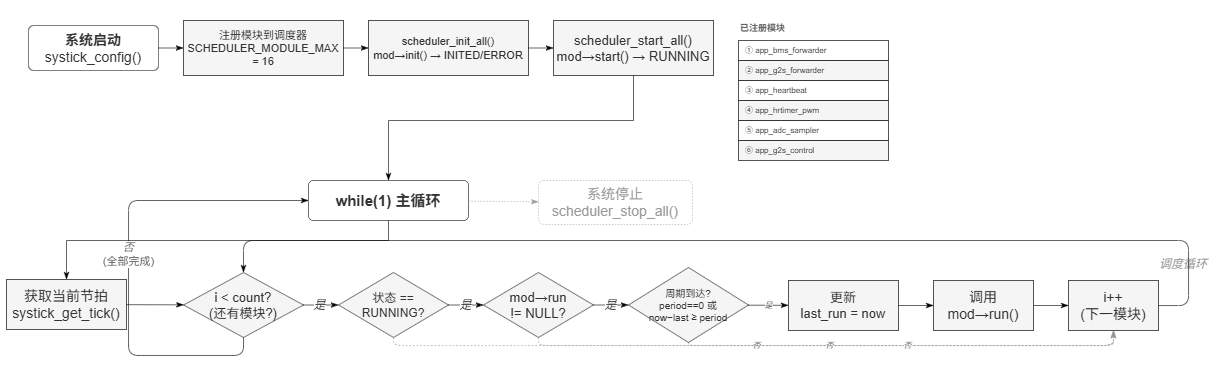

The diagram above was exported from draw.io. Its source (the exported page's mxGraphModel, read from the mxfile embedded in the PNG):
<mxGraphModel dx="2133" dy="538" grid="0" gridSize="1" guides="0" tooltips="0" connect="0" arrows="1" fold="1" page="1" pageScale="1" pageWidth="1250" pageHeight="620" math="0" shadow="0">
  <root>
    <mxCell id="0" />
    <mxCell id="1" parent="0" />
    <mxCell id="bg" parent="1" style="rounded=0;whiteSpace=wrap;html=1;fillColor=#ffffff;strokeColor=none;" value="" vertex="1">
      <mxGeometry height="372" width="1212" x="-8" as="geometry" />
    </mxCell>
    <mxCell id="n1" parent="1" style="rounded=1;whiteSpace=wrap;html=1;fillColor=#ffffff;strokeColor=#000000;strokeWidth=0.5;arcSize=12;fontSize=10;fontFamily=Helvetica;align=center;verticalAlign=middle;fontColor=#333333;spacing=1;" value="&lt;font style=&quot;font-size: 14px;&quot;&gt;&lt;b style=&quot;&quot;&gt;系统启动&lt;/b&gt;&lt;br&gt;systick_config()&lt;/font&gt;" vertex="1">
      <mxGeometry height="45" width="130" x="20" y="25" as="geometry" />
    </mxCell>
    <mxCell id="n2" parent="1" style="rounded=0;whiteSpace=wrap;html=1;fillColor=#f5f5f5;strokeColor=#000000;strokeWidth=0.5;fontSize=10;fontFamily=Helvetica;align=center;verticalAlign=middle;fontColor=#333333;spacing=1;" value="&lt;font style=&quot;font-size: 11px;&quot;&gt;注册模块到调度器&lt;br&gt;&lt;font style=&quot;&quot;&gt;SCHEDULER_MODULE_MAX = 16&lt;/font&gt;&lt;/font&gt;" vertex="1">
      <mxGeometry height="55" width="160" x="175" y="20" as="geometry" />
    </mxCell>
    <mxCell id="n3" parent="1" style="rounded=0;whiteSpace=wrap;html=1;fillColor=#f5f5f5;strokeColor=#000000;strokeWidth=0.5;fontSize=10;fontFamily=Helvetica;align=center;verticalAlign=middle;fontColor=#333333;spacing=1;" value="&lt;font style=&quot;font-size: 11px;&quot;&gt;scheduler_init_all()&lt;br&gt;&lt;font style=&quot;&quot;&gt;mod→init() → INITED/ERROR&lt;/font&gt;&lt;/font&gt;" vertex="1">
      <mxGeometry height="55" width="160" x="360" y="20" as="geometry" />
    </mxCell>
    <mxCell id="n4" parent="1" style="rounded=0;whiteSpace=wrap;html=1;fillColor=#f5f5f5;strokeColor=#000000;strokeWidth=0.5;fontSize=10;fontFamily=Helvetica;align=center;verticalAlign=middle;fontColor=#333333;spacing=1;" value="&lt;font style=&quot;font-size: 13px;&quot;&gt;scheduler_start_all()&lt;br&gt;&lt;font style=&quot;&quot;&gt;mod→start() → RUNNING&lt;/font&gt;&lt;/font&gt;" vertex="1">
      <mxGeometry height="55" width="160" x="545" y="20" as="geometry" />
    </mxCell>
    <mxCell id="panel_label" parent="1" style="text;html=1;strokeColor=none;fillColor=none;align=left;verticalAlign=middle;whiteSpace=wrap;fontSize=9;fontFamily=Helvetica;fontStyle=1;fontColor=#666666;" value="已注册模块" vertex="1">
      <mxGeometry height="16" width="80" x="730" y="20" as="geometry" />
    </mxCell>
    <mxCell id="mod1" parent="1" style="rounded=0;whiteSpace=wrap;html=1;fillColor=#ffffff;strokeColor=#000000;strokeWidth=0.5;fontSize=8;fontFamily=Helvetica;align=left;verticalAlign=middle;fontColor=#333333;spacingLeft=5;" value="① app_bms_forwarder" vertex="1">
      <mxGeometry height="20" width="150" x="730" y="40" as="geometry" />
    </mxCell>
    <mxCell id="mod2" parent="1" style="rounded=0;whiteSpace=wrap;html=1;fillColor=#f5f5f5;strokeColor=#000000;strokeWidth=0.5;fontSize=8;fontFamily=Helvetica;align=left;verticalAlign=middle;fontColor=#333333;spacingLeft=5;" value="② app_g2s_forwarder" vertex="1">
      <mxGeometry height="20" width="150" x="730" y="60" as="geometry" />
    </mxCell>
    <mxCell id="mod3" parent="1" style="rounded=0;whiteSpace=wrap;html=1;fillColor=#ffffff;strokeColor=#000000;strokeWidth=0.5;fontSize=8;fontFamily=Helvetica;align=left;verticalAlign=middle;fontColor=#333333;spacingLeft=5;" value="③ app_heartbeat" vertex="1">
      <mxGeometry height="20" width="150" x="730" y="80" as="geometry" />
    </mxCell>
    <mxCell id="mod4" parent="1" style="rounded=0;whiteSpace=wrap;html=1;fillColor=#f5f5f5;strokeColor=#000000;strokeWidth=0.5;fontSize=8;fontFamily=Helvetica;align=left;verticalAlign=middle;fontColor=#333333;spacingLeft=5;" value="④ app_hrtimer_pwm" vertex="1">
      <mxGeometry height="20" width="150" x="730" y="100" as="geometry" />
    </mxCell>
    <mxCell id="mod5" parent="1" style="rounded=0;whiteSpace=wrap;html=1;fillColor=#ffffff;strokeColor=#000000;strokeWidth=0.5;fontSize=8;fontFamily=Helvetica;align=left;verticalAlign=middle;fontColor=#333333;spacingLeft=5;" value="⑤ app_adc_sampler" vertex="1">
      <mxGeometry height="20" width="150" x="730" y="120" as="geometry" />
    </mxCell>
    <mxCell id="mod6" parent="1" style="rounded=0;whiteSpace=wrap;html=1;fillColor=#f5f5f5;strokeColor=#000000;strokeWidth=0.5;fontSize=8;fontFamily=Helvetica;align=left;verticalAlign=middle;fontColor=#333333;spacingLeft=5;" value="⑥ app_g2s_control" vertex="1">
      <mxGeometry height="20" width="150" x="730" y="140" as="geometry" />
    </mxCell>
    <mxCell id="n5" parent="1" style="rounded=1;whiteSpace=wrap;html=1;fillColor=#ffffff;strokeColor=#000000;strokeWidth=0.5;arcSize=12;fontSize=11;fontFamily=Helvetica;align=center;verticalAlign=middle;fontColor=#333333;spacing=1;" value="&lt;b&gt;&lt;font style=&quot;font-size: 15px;&quot;&gt;while(1) 主循环&lt;/font&gt;&lt;/b&gt;" vertex="1">
      <mxGeometry height="40" width="160" x="300" y="180" as="geometry" />
    </mxCell>
    <mxCell id="loop_label" parent="1" style="text;html=1;strokeColor=none;fillColor=none;align=center;verticalAlign=middle;whiteSpace=wrap;fontSize=9;fontFamily=Helvetica;fontStyle=2;fontColor=#999999;" value="&lt;i&gt;&lt;font style=&quot;font-size: 12px;&quot;&gt;调度循环&lt;/font&gt;&lt;/i&gt;" vertex="1">
      <mxGeometry height="18" width="50" x="1150" y="255" as="geometry" />
    </mxCell>
    <mxCell id="n6" parent="1" style="rounded=0;whiteSpace=wrap;html=1;fillColor=#f5f5f5;strokeColor=#000000;strokeWidth=0.5;fontSize=10;fontFamily=Helvetica;align=center;verticalAlign=middle;fontColor=#333333;spacing=1;" value="&lt;font style=&quot;font-size: 14px;&quot;&gt;获取当前节拍&lt;br&gt;systick_get_tick()&lt;/font&gt;" vertex="1">
      <mxGeometry height="50" width="120" x="-2" y="279" as="geometry" />
    </mxCell>
    <mxCell id="n7" parent="1" style="rhombus;whiteSpace=wrap;html=1;fillColor=#f5f5f5;strokeColor=#000000;strokeWidth=0.5;fontSize=9;fontFamily=Helvetica;align=center;verticalAlign=middle;fontColor=#333333;spacing=0;" value="&lt;font style=&quot;font-size: 13px;&quot;&gt;i &amp;lt; count?&lt;br&gt;(还有模块?)&lt;/font&gt;" vertex="1">
      <mxGeometry height="65" width="120" x="175" y="272" as="geometry" />
    </mxCell>
    <mxCell id="n8" parent="1" style="rhombus;whiteSpace=wrap;html=1;fillColor=#f5f5f5;strokeColor=#000000;strokeWidth=0.5;fontSize=9;fontFamily=Helvetica;align=center;verticalAlign=middle;fontColor=#333333;spacing=0;" value="&lt;font style=&quot;font-size: 12px;&quot;&gt;状态 ==&lt;br&gt;RUNNING?&lt;/font&gt;" vertex="1">
      <mxGeometry height="65" width="110" x="330" y="272" as="geometry" />
    </mxCell>
    <mxCell id="n9" parent="1" style="rhombus;whiteSpace=wrap;html=1;fillColor=#f5f5f5;strokeColor=#000000;strokeWidth=0.5;fontSize=9;fontFamily=Helvetica;align=center;verticalAlign=middle;fontColor=#333333;spacing=0;" value="&lt;font style=&quot;font-size: 13px;&quot;&gt;mod→run&lt;br&gt;!= NULL?&lt;/font&gt;" vertex="1">
      <mxGeometry height="65" width="110" x="475" y="272" as="geometry" />
    </mxCell>
    <mxCell id="n10" parent="1" style="rhombus;whiteSpace=wrap;html=1;fillColor=#f5f5f5;strokeColor=#000000;strokeWidth=0.5;fontSize=8;fontFamily=Helvetica;align=center;verticalAlign=middle;fontColor=#333333;spacing=0;" value="&lt;font style=&quot;font-size: 10px;&quot;&gt;周期到达?&lt;br&gt;period==0 或&lt;br&gt;now−last ≥ period&lt;/font&gt;" vertex="1">
      <mxGeometry height="75" width="120" x="620" y="267" as="geometry" />
    </mxCell>
    <mxCell id="n11" parent="1" style="rounded=0;whiteSpace=wrap;html=1;fillColor=#f5f5f5;strokeColor=#000000;strokeWidth=0.5;fontSize=10;fontFamily=Helvetica;align=center;verticalAlign=middle;fontColor=#333333;spacing=1;" value="&lt;font style=&quot;font-size: 13px;&quot;&gt;更新&lt;br&gt;last_run = now&lt;/font&gt;" vertex="1">
      <mxGeometry height="50" width="110" x="780" y="280" as="geometry" />
    </mxCell>
    <mxCell id="n12" parent="1" style="rounded=0;whiteSpace=wrap;html=1;fillColor=#f5f5f5;strokeColor=#000000;strokeWidth=0.5;fontSize=10;fontFamily=Helvetica;align=center;verticalAlign=middle;fontColor=#333333;spacing=1;" value="&lt;font style=&quot;font-size: 14px;&quot;&gt;调用&lt;br&gt;mod→run()&lt;/font&gt;" vertex="1">
      <mxGeometry height="50" width="100" x="925" y="280" as="geometry" />
    </mxCell>
    <mxCell id="n13" parent="1" style="rounded=0;whiteSpace=wrap;html=1;fillColor=#f5f5f5;strokeColor=#000000;strokeWidth=0.5;fontSize=10;fontFamily=Helvetica;align=center;verticalAlign=middle;fontColor=#333333;spacing=1;" value="&lt;font style=&quot;font-size: 14px;&quot;&gt;i++&lt;br&gt;(下一模块)&lt;/font&gt;" vertex="1">
      <mxGeometry height="50" width="90" x="1060" y="280" as="geometry" />
    </mxCell>
    <mxCell id="a12" edge="1" parent="1" source="n1" style="edgeStyle=none;rounded=0;orthogonalLoop=1;jettySize=auto;html=1;strokeWidth=0.6;endArrow=classicThin;endFill=1;strokeColor=#000000;" target="n2" value="">
      <mxGeometry relative="1" as="geometry" />
    </mxCell>
    <mxCell id="a23" edge="1" parent="1" source="n2" style="edgeStyle=none;rounded=0;orthogonalLoop=1;jettySize=auto;html=1;strokeWidth=0.6;endArrow=classicThin;endFill=1;strokeColor=#000000;" target="n3" value="">
      <mxGeometry relative="1" as="geometry" />
    </mxCell>
    <mxCell id="a34" edge="1" parent="1" source="n3" style="edgeStyle=none;rounded=0;orthogonalLoop=1;jettySize=auto;html=1;strokeWidth=0.6;endArrow=classicThin;endFill=1;strokeColor=#000000;" target="n4" value="">
      <mxGeometry relative="1" as="geometry" />
    </mxCell>
    <mxCell id="a45" edge="1" parent="1" source="n4" style="edgeStyle=none;rounded=0;orthogonalLoop=1;jettySize=auto;html=1;strokeWidth=0.6;endArrow=classicThin;endFill=1;strokeColor=#000000;" target="n5" value="">
      <mxGeometry relative="1" as="geometry">
        <Array as="points">
          <mxPoint x="625" y="120" />
          <mxPoint x="380" y="120" />
        </Array>
      </mxGeometry>
    </mxCell>
    <mxCell id="a56" edge="1" parent="1" source="n5" style="edgeStyle=none;rounded=0;orthogonalLoop=1;jettySize=auto;html=1;strokeWidth=0.6;endArrow=classicThin;endFill=1;strokeColor=#000000;" target="n6" value="">
      <mxGeometry relative="1" as="geometry">
        <Array as="points">
          <mxPoint x="380" y="240" />
          <mxPoint x="58" y="240" />
        </Array>
      </mxGeometry>
    </mxCell>
    <mxCell id="a67" edge="1" parent="1" source="n6" style="edgeStyle=none;rounded=0;orthogonalLoop=1;jettySize=auto;html=1;strokeWidth=0.6;endArrow=classicThin;endFill=1;strokeColor=#000000;" target="n7" value="">
      <mxGeometry relative="1" as="geometry" />
    </mxCell>
    <mxCell id="a78" edge="1" parent="1" source="n7" style="edgeStyle=none;rounded=0;orthogonalLoop=1;jettySize=auto;html=1;strokeWidth=0.6;endArrow=classicThin;endFill=1;strokeColor=#000000;fontSize=8;fontFamily=Helvetica;fontColor=#333333;align=center;verticalAlign=middle;spacing=2;labelBackgroundColor=#ffffff;" target="n8" value="&lt;i&gt;&lt;font style=&quot;font-size: 12px;&quot;&gt;是&lt;/font&gt;&lt;/i&gt;">
      <mxGeometry relative="1" x="-0.0857" as="geometry">
        <mxPoint as="offset" />
      </mxGeometry>
    </mxCell>
    <mxCell id="a89" edge="1" parent="1" source="n8" style="edgeStyle=none;rounded=0;orthogonalLoop=1;jettySize=auto;html=1;strokeWidth=0.6;endArrow=classicThin;endFill=1;strokeColor=#000000;fontSize=8;fontFamily=Helvetica;fontColor=#333333;align=center;verticalAlign=middle;spacing=2;labelBackgroundColor=#ffffff;" target="n9" value="&lt;i&gt;&lt;font style=&quot;font-size: 12px;&quot;&gt;是&lt;/font&gt;&lt;/i&gt;">
      <mxGeometry relative="1" as="geometry" />
    </mxCell>
    <mxCell id="a9_10" edge="1" parent="1" source="n9" style="edgeStyle=none;rounded=0;orthogonalLoop=1;jettySize=auto;html=1;strokeWidth=0.6;endArrow=classicThin;endFill=1;strokeColor=#000000;fontSize=8;fontFamily=Helvetica;fontColor=#333333;align=center;verticalAlign=middle;spacing=2;labelBackgroundColor=#ffffff;" target="n10" value="&lt;i&gt;&lt;font style=&quot;font-size: 12px;&quot;&gt;是&lt;/font&gt;&lt;/i&gt;">
      <mxGeometry relative="1" as="geometry" />
    </mxCell>
    <mxCell id="a10_11" edge="1" parent="1" source="n10" style="edgeStyle=none;rounded=0;orthogonalLoop=1;jettySize=auto;html=1;strokeWidth=0.6;endArrow=classicThin;endFill=1;strokeColor=#000000;fontSize=8;fontFamily=Helvetica;fontColor=#333333;align=center;verticalAlign=middle;spacing=2;labelBackgroundColor=#ffffff;" target="n11" value="&lt;i&gt;是&lt;/i&gt;">
      <mxGeometry relative="1" as="geometry" />
    </mxCell>
    <mxCell id="a11_12" edge="1" parent="1" source="n11" style="edgeStyle=none;rounded=0;orthogonalLoop=1;jettySize=auto;html=1;strokeWidth=0.6;endArrow=classicThin;endFill=1;strokeColor=#000000;" target="n12" value="">
      <mxGeometry relative="1" as="geometry" />
    </mxCell>
    <mxCell id="a12_13" edge="1" parent="1" source="n12" style="edgeStyle=none;rounded=0;orthogonalLoop=1;jettySize=auto;html=1;strokeWidth=0.6;endArrow=classicThin;endFill=1;strokeColor=#000000;" target="n13" value="">
      <mxGeometry relative="1" as="geometry" />
    </mxCell>
    <mxCell id="a7_exit" edge="1" parent="1" source="n7" style="edgeStyle=orthogonalEdgeStyle;rounded=1;orthogonalLoop=1;jettySize=auto;html=1;strokeWidth=0.6;endArrow=classicThin;endFill=1;strokeColor=#000000;fontSize=8;fontFamily=Helvetica;fontColor=#666666;align=center;verticalAlign=middle;spacing=2;labelBackgroundColor=#ffffff;" target="n5" value="&lt;font style=&quot;font-size: 11px;&quot;&gt;&lt;i style=&quot;&quot;&gt;否&lt;/i&gt;&lt;br&gt;(全部完成)&lt;/font&gt;">
      <mxGeometry relative="1" as="geometry">
        <Array as="points">
          <mxPoint x="235" y="355" />
          <mxPoint x="120" y="355" />
          <mxPoint x="120" y="200" />
        </Array>
      </mxGeometry>
    </mxCell>
    <mxCell id="a8_skip" edge="1" parent="1" source="n8" style="edgeStyle=orthogonalEdgeStyle;rounded=1;orthogonalLoop=1;jettySize=auto;html=1;strokeWidth=0.6;endArrow=classicThin;endFill=1;strokeColor=#999999;dashed=1;fontSize=8;fontFamily=Helvetica;fontColor=#666666;align=center;verticalAlign=middle;spacing=2;labelBackgroundColor=#ffffff;" target="n13" value="&lt;i&gt;否&lt;/i&gt;">
      <mxGeometry relative="1" as="geometry">
        <Array as="points">
          <mxPoint x="385" y="345" />
          <mxPoint x="1105" y="345" />
        </Array>
      </mxGeometry>
    </mxCell>
    <mxCell id="a9_skip" edge="1" parent="1" source="n9" style="edgeStyle=orthogonalEdgeStyle;rounded=1;orthogonalLoop=1;jettySize=auto;html=1;strokeWidth=0.6;endArrow=classicThin;endFill=1;strokeColor=#999999;dashed=1;fontSize=8;fontFamily=Helvetica;fontColor=#666666;align=center;verticalAlign=middle;spacing=2;labelBackgroundColor=#ffffff;" target="n13" value="&lt;i&gt;否&lt;/i&gt;">
      <mxGeometry relative="1" as="geometry">
        <Array as="points">
          <mxPoint x="530" y="345" />
          <mxPoint x="1105" y="345" />
        </Array>
      </mxGeometry>
    </mxCell>
    <mxCell id="a10_skip" edge="1" parent="1" source="n10" style="edgeStyle=orthogonalEdgeStyle;rounded=1;orthogonalLoop=1;jettySize=auto;html=1;strokeWidth=0.6;endArrow=classicThin;endFill=1;strokeColor=#999999;dashed=1;fontSize=8;fontFamily=Helvetica;fontColor=#666666;align=center;verticalAlign=middle;spacing=2;labelBackgroundColor=#ffffff;" target="n13" value="&lt;i&gt;否&lt;/i&gt;">
      <mxGeometry relative="1" as="geometry">
        <Array as="points">
          <mxPoint x="680" y="345" />
          <mxPoint x="1105" y="345" />
        </Array>
      </mxGeometry>
    </mxCell>
    <mxCell id="a13_fb" edge="1" parent="1" source="n13" style="edgeStyle=orthogonalEdgeStyle;rounded=1;orthogonalLoop=1;jettySize=auto;html=1;strokeWidth=0.6;endArrow=classicThin;endFill=1;strokeColor=#000000;" target="n7" value="">
      <mxGeometry relative="1" as="geometry">
        <Array as="points">
          <mxPoint x="1180" y="305" />
          <mxPoint x="1180" y="240" />
          <mxPoint x="235" y="240" />
        </Array>
      </mxGeometry>
    </mxCell>
    <mxCell id="n15" parent="1" style="rounded=1;whiteSpace=wrap;html=1;fillColor=#ffffff;strokeColor=#999999;strokeWidth=0.5;arcSize=12;fontSize=9;fontFamily=Helvetica;align=center;verticalAlign=middle;fontColor=#999999;dashed=1;" value="&lt;font style=&quot;font-size: 14px;&quot;&gt;系统停止&lt;br&gt;scheduler_stop_all()&lt;/font&gt;" vertex="1">
      <mxGeometry height="44" width="154" x="530" y="180" as="geometry" />
    </mxCell>
    <mxCell id="a5_15" edge="1" parent="1" source="n5" style="edgeStyle=none;rounded=0;orthogonalLoop=1;jettySize=auto;html=1;strokeWidth=0.5;endArrow=classicThin;endFill=1;strokeColor=#999999;dashed=1;" target="n15" value="">
      <mxGeometry relative="1" as="geometry" />
    </mxCell>
  </root>
</mxGraphModel>